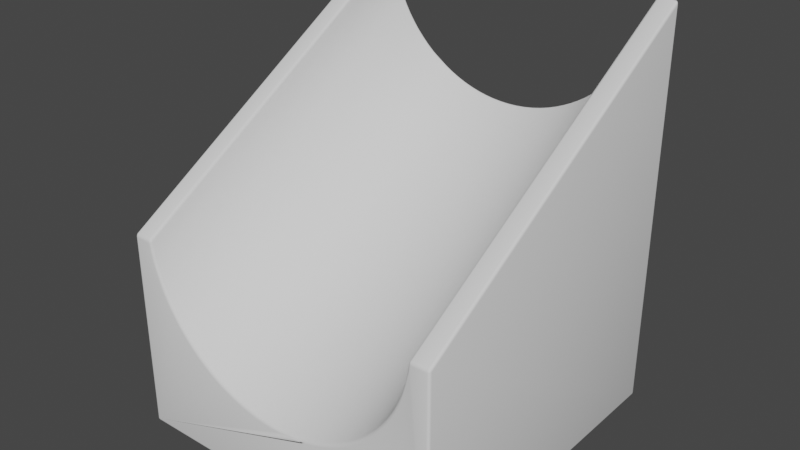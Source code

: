 # Source: duplo008.blend  (saved by Blender 2.91.10; exported with 4.5.12 LTS)
import bpy
from mathutils import Matrix  # noqa: F401  (used for matrix-valued properties, if any)

bpy.ops.wm.read_factory_settings(use_empty=True)
scene = bpy.context.scene
scene.name = 'Scene'

# ---- collections
col_collection = bpy.data.collections.new('Collection'); scene.collection.children.link(col_collection)

# ---- world
world_world = bpy.data.worlds.new('World'); scene.world = world_world
world_world.use_nodes = True; world_world.node_tree.nodes.clear()
_N = world_world.node_tree.nodes; _L = world_world.node_tree.links
n0 = _N.new('ShaderNodeOutputWorld'); n0.name = 'World Output'; n0.location = (300, 300)
n1 = _N.new('ShaderNodeBackground'); n1.name = 'Background'; n1.location = (10, 300)
n1.inputs[0].default_value = (0.05088, 0.05088, 0.05088, 1.0)
_L.new(n1.outputs[0], n0.inputs[0])
n0.is_active_output = True
world_world.color = (0.05088, 0.05088, 0.05088)
world_world.use_sun_shadow = False
world_world.sun_shadow_jitter_overblur = 0.0

# ---- meshes
me_ramp = bpy.data.meshes.new('Ramp')
me_ramp.from_pydata([(12.86, -6.825, -19.2), (14.45, -9.175, -19.2), (12.86, -9.175, -19.2), (14.45, 14.45, -19.2), (-14.45, -9.175, -19.2), (-14.45, -14.45, -19.2), (-9.175, -14.45, -19.2), (6.825, -14.45, -19.2), (-6.825, -14.45, -19.2), (-9.175, -12.86, -19.2), (14.45, -14.45, -19.2), (9.175, -14.45, -19.2), (6.825, -12.86, -19.2), (9.175, -12.86, -19.2), (-14.45, 9.175, -19.2), (-14.45, 14.45, -19.2), (14.45, 6.825, -19.2), (14.45, -6.825, -19.2), (12.86, 9.175, -19.2), (12.86, 6.825, -19.2), (-9.175, 14.45, -19.2), (-6.825, 12.86, -19.2), (-9.175, 12.86, -19.2), (14.45, 9.175, -19.2), (-6.825, 14.45, -19.2), (9.175, 14.45, -19.2), (6.825, 14.45, -19.2), (9.175, 12.86, -19.2), (6.825, 12.86, -19.2), (-14.45, -6.825, -19.2), (-12.86, -6.825, -19.2), (-12.86, 6.825, -19.2), (-12.86, 9.175, -19.2), (-14.45, 6.825, -19.2), (-12.86, -9.175, -19.2), (-6.825, -12.86, -19.2), (-14.45, -9.175, -13.6), (-14.45, -14.45, -13.6), (-12.76, -9.175, -18.9), (-12.86, -9.175, -18.9), (-12.76, -9.175, -13.6), (-12.86, -6.825, -18.9), (-14.45, -6.825, -13.6), (-12.76, -6.825, -13.6), (-12.76, -6.825, -18.9), (-14.45, 6.825, -13.6), (-12.76, 6.825, -18.9), (-12.86, 6.825, -18.9), (-12.76, 6.825, -13.6), (-12.86, 9.175, -18.9), (-14.45, 9.175, -13.6), (-12.76, 9.175, -13.6), (-12.76, 9.175, -18.9), (-14.45, 14.45, -13.6), (-9.175, 14.45, -13.6), (-9.175, 12.76, -18.9), (-9.175, 12.76, -13.6), (-9.175, 12.86, -18.9), (-6.825, 12.86, -18.9), (-6.825, 12.76, -13.6), (-6.825, 12.76, -18.9), (-6.825, 14.45, -13.6), (6.825, 14.45, -13.6), (6.825, 12.76, -18.9), (6.825, 12.76, -13.6), (6.825, 12.86, -18.9), (9.175, 12.86, -18.9), (9.175, 12.76, -13.6), (9.175, 12.76, -18.9), (9.175, 14.45, -13.6), (14.45, 14.45, -13.6), (14.45, 9.175, -13.6), (12.76, 9.175, -18.9), (12.76, 9.175, -13.6), (12.86, 9.175, -18.9), (12.86, 6.825, -18.9), (12.76, 6.825, -13.6), (12.76, 6.825, -18.9), (14.45, 6.825, -13.6), (14.45, -6.825, -13.6), (12.76, -6.825, -18.9), (12.76, -6.825, -13.6), (12.86, -6.825, -18.9), (12.86, -9.175, -18.9), (12.76, -9.175, -13.6), (12.76, -9.175, -18.9), (14.45, -9.175, -13.6), (14.45, -14.45, -13.6), (9.175, -14.45, -13.6), (9.175, -12.76, -18.9), (9.175, -12.86, -18.9), (9.175, -12.76, -13.6), (6.825, -12.86, -18.9), (6.825, -14.45, -13.6), (6.825, -12.76, -13.6), (6.825, -12.76, -18.9), (-6.825, -14.45, -13.6), (-6.825, -12.76, -18.9), (-6.825, -12.86, -18.9), (-6.825, -12.76, -13.6), (-9.175, -12.86, -18.9), (-9.175, -14.45, -13.6), (-9.175, -12.76, -13.6), (-9.175, -12.76, -18.9), (0.4161, -6.614, -13.6), (-0.4161, -6.614, -13.6), (-6.627, 0.0, -13.6), (-6.162, -2.44, -13.6), (-5.808, -3.193, -13.6), (-6.575, -0.8306, -13.6), (-6.419, -1.648, -13.6), (-1.242, 6.51, -13.6), (-0.4161, 6.614, -13.6), (0.4161, 6.614, -13.6), (1.242, 6.51, -13.6), (2.048, 6.303, -13.6), (2.822, 5.997, -13.6), (3.551, 5.596, -13.6), (5.362, 3.895, -13.6), (5.808, 3.193, -13.6), (1.242, -6.51, -13.6), (5.808, -3.193, -13.6), (5.362, -3.895, -13.6), (2.048, -6.303, -13.6), (2.822, -5.997, -13.6), (3.551, -5.596, -13.6), (4.224, -5.106, -13.6), (4.831, -4.537, -13.6), (6.162, -2.44, -13.6), (6.419, -1.648, -13.6), (6.575, -0.8306, -13.6), (6.627, 0.0, -13.6), (6.162, 2.44, -13.6), (4.224, 5.106, -13.6), (4.831, 4.537, -13.6), (-2.048, 6.303, -13.6), (-2.822, 5.997, -13.6), (-3.551, 5.596, -13.6), (-4.224, 5.106, -13.6), (-4.831, 4.537, -13.6), (-5.362, 3.895, -13.6), (-5.808, 3.193, -13.6), (-6.162, 2.44, -13.6), (-6.419, 1.648, -13.6), (-6.575, 0.8306, -13.6), (6.419, 1.648, -13.6), (-5.362, -3.895, -13.6), (-4.831, -4.537, -13.6), (-4.224, -5.106, -13.6), (-3.551, -5.596, -13.6), (-2.822, -5.997, -13.6), (-2.048, -6.303, -13.6), (-1.242, -6.51, -13.6), (6.575, 0.8306, -13.6), (-6.627, 0.0, -19.05), (-6.575, -0.8306, -19.05), (-6.575, 0.8306, -19.05), (-6.419, 1.648, -19.05), (-6.162, 2.44, -19.05), (-5.808, 3.193, -19.05), (-5.362, 3.895, -19.05), (-4.831, 4.537, -19.05), (-4.224, 5.106, -19.05), (-3.551, 5.596, -19.05), (-2.822, 5.997, -19.05), (-2.048, 6.303, -19.05), (-1.242, 6.51, -19.05), (-0.4161, 6.614, -19.05), (0.4161, 6.614, -19.05), (1.242, 6.51, -19.05), (2.048, 6.303, -19.05), (2.822, 5.997, -19.05), (3.551, 5.596, -19.05), (4.224, 5.106, -19.05), (4.831, 4.537, -19.05), (5.362, 3.895, -19.05), (5.808, 3.193, -19.05), (6.162, 2.44, -19.05), (6.419, 1.648, -19.05), (6.575, 0.8306, -19.05), (6.627, 0.0, -19.05), (6.575, -0.8306, -19.05), (6.419, -1.648, -19.05), (6.162, -2.44, -19.05), (5.808, -3.193, -19.05), (5.362, -3.895, -19.05), (4.831, -4.537, -19.05), (4.224, -5.106, -19.05), (3.551, -5.596, -19.05), (2.822, -5.997, -19.05), (2.048, -6.303, -19.05), (1.242, -6.51, -19.05), (0.4161, -6.614, -19.05), (-0.4161, -6.614, -19.05), (-1.242, -6.51, -19.05), (-2.048, -6.303, -19.05), (-2.822, -5.997, -19.05), (-3.551, -5.596, -19.05), (-4.224, -5.106, -19.05), (-4.831, -4.537, -19.05), (-5.362, -3.895, -19.05), (-5.808, -3.193, -19.05), (-6.162, -2.44, -19.05), (-6.419, -1.648, -19.05), (-6.377, 0.8056, -19.05), (-5.976, 2.366, -19.05), (-5.632, 3.096, -19.05), (-5.2, 3.778, -19.05), (-4.685, 4.4, -19.05), (-4.097, 4.952, -19.05), (-3.444, 5.427, -19.05), (-2.737, 5.816, -19.05), (-1.986, 6.113, -19.05), (-1.204, 6.314, -19.05), (-0.4036, 6.415, -19.05), (0.4036, 6.415, -19.05), (1.204, 6.314, -19.05), (1.986, 6.113, -19.05), (2.737, 5.816, -19.05), (3.444, 5.427, -19.05), (4.097, 4.952, -19.05), (4.685, 4.4, -19.05), (5.2, 3.778, -19.05), (5.632, 3.096, -19.05), (5.976, 2.366, -19.05), (6.377, 0.8056, -19.05), (6.427, 0.0, -19.05), (6.377, -0.8056, -19.05), (6.225, -1.598, -19.05), (5.976, -2.366, -19.05), (5.632, -3.096, -19.05), (5.2, -3.778, -19.05), (4.685, -4.4, -19.05), (4.097, -4.952, -19.05), (3.444, -5.427, -19.05), (2.737, -5.816, -19.05), (1.986, -6.113, -19.05), (1.204, -6.314, -19.05), (0.4036, -6.415, -19.05), (-0.4036, -6.415, -19.05), (-1.204, -6.314, -19.05), (-1.986, -6.113, -19.05), (-2.737, -5.816, -19.05), (-3.444, -5.427, -19.05), (-4.097, -4.952, -19.05), (-4.685, -4.4, -19.05), (-5.632, -3.096, -19.05), (-5.976, -2.366, -19.05), (-6.377, -0.8056, -19.05), (-6.427, 0.0, -19.05), (-6.225, -1.598, -19.05), (-5.2, -3.778, -19.05), (6.225, 1.598, -19.05), (-6.225, 1.598, -19.05), (-6.427, 0.0, -19.2), (-6.377, 0.8056, -19.2), (-6.377, -0.8056, -19.2), (-6.225, 1.598, -19.2), (-5.976, 2.366, -19.2), (-5.632, 3.096, -19.2), (-5.2, 3.778, -19.2), (-4.685, 4.4, -19.2), (-4.097, 4.952, -19.2), (-3.444, 5.427, -19.2), (-2.737, 5.816, -19.2), (-1.986, 6.113, -19.2), (-1.204, 6.314, -19.2), (-0.4036, 6.415, -19.2), (0.4036, 6.415, -19.2), (1.204, 6.314, -19.2), (1.986, 6.113, -19.2), (2.737, 5.816, -19.2), (3.444, 5.427, -19.2), (4.097, 4.952, -19.2), (4.685, 4.4, -19.2), (5.2, 3.778, -19.2), (5.632, 3.096, -19.2), (5.976, 2.366, -19.2), (6.225, 1.598, -19.2), (6.377, 0.8056, -19.2), (6.427, 0.0, -19.2), (6.377, -0.8056, -19.2), (6.225, -1.598, -19.2), (5.976, -2.366, -19.2), (5.632, -3.096, -19.2), (5.2, -3.778, -19.2), (4.685, -4.4, -19.2), (4.097, -4.952, -19.2), (3.444, -5.427, -19.2), (2.737, -5.816, -19.2), (1.986, -6.113, -19.2), (1.204, -6.314, -19.2), (0.4036, -6.415, -19.2), (-0.4036, -6.415, -19.2), (-1.204, -6.314, -19.2), (-1.986, -6.113, -19.2), (-2.737, -5.816, -19.2), (-3.444, -5.427, -19.2), (-4.097, -4.952, -19.2), (-4.685, -4.4, -19.2), (-5.2, -3.778, -19.2), (-5.632, -3.096, -19.2), (-5.976, -2.366, -19.2), (-6.225, -1.598, -19.2), (-4.31, 3.131, -19.2), (-3.396, 4.105, -19.2), (-2.855, 4.498, -19.2), (-1.646, 5.067, -19.2), (-0.9982, 5.233, -19.2), (-0.3345, 5.317, -19.2), (0.3345, 5.317, -19.2), (1.646, 5.067, -19.2), (2.268, 4.82, -19.2), (2.855, 4.498, -19.2), (3.396, 4.105, -19.2), (3.883, 3.647, -19.2), (4.31, 3.131, -19.2), (4.668, 2.566, -19.2), (4.953, 1.961, -19.2), (5.16, 1.325, -19.2), (5.327, 0.0, -19.2), (5.285, -0.6677, -19.2), (5.16, -1.325, -19.2), (4.953, -1.961, -19.2), (4.668, -2.566, -19.2), (4.31, -3.131, -19.2), (3.883, -3.647, -19.2), (3.396, -4.105, -19.2), (2.268, -4.82, -19.2), (1.646, -5.067, -19.2), (0.9982, -5.233, -19.2), (0.3345, -5.317, -19.2), (-0.9982, -5.233, -19.2), (-1.646, -5.067, -19.2), (-2.855, -4.498, -19.2), (-3.883, -3.647, -19.2), (-5.285, -0.6677, -19.2), (-5.327, 0.0, -19.2), (-5.16, -1.325, -19.2), (-4.953, -1.961, -19.2), (-4.668, -2.566, -19.2), (-4.31, -3.131, -19.2), (-3.396, -4.105, -19.2), (-2.268, -4.82, -19.2), (-0.3345, -5.317, -19.2), (2.855, -4.498, -19.2), (5.285, 0.6677, -19.2), (0.9982, 5.233, -19.2), (-2.268, 4.82, -19.2), (-3.883, 3.647, -19.2), (-4.668, 2.566, -19.2), (-5.16, 1.325, -19.2), (-4.953, 1.961, -19.2), (-5.285, 0.6677, -19.2), (-5.285, 0.6677, -13.6), (-5.327, 0.0, -13.6), (-5.285, -0.6677, -13.6), (-5.16, 1.325, -13.6), (-4.953, 1.961, -13.6), (-4.668, 2.566, -13.6), (-4.31, 3.131, -13.6), (-3.883, 3.647, -13.6), (-3.396, 4.105, -13.6), (-2.855, 4.498, -13.6), (-2.268, 4.82, -13.6), (-1.646, 5.067, -13.6), (-0.9982, 5.233, -13.6), (-0.3345, 5.317, -13.6), (0.3345, 5.317, -13.6), (0.9982, 5.233, -13.6), (1.646, 5.067, -13.6), (2.268, 4.82, -13.6), (2.855, 4.498, -13.6), (3.396, 4.105, -13.6), (3.883, 3.647, -13.6), (4.31, 3.131, -13.6), (4.668, 2.566, -13.6), (4.953, 1.961, -13.6), (5.16, 1.325, -13.6), (5.285, 0.6677, -13.6), (5.327, 0.0, -13.6), (5.285, -0.6677, -13.6), (5.16, -1.325, -13.6), (4.953, -1.961, -13.6), (4.668, -2.566, -13.6), (4.31, -3.131, -13.6), (3.883, -3.647, -13.6), (3.396, -4.105, -13.6), (2.855, -4.498, -13.6), (2.268, -4.82, -13.6), (1.646, -5.067, -13.6), (0.9982, -5.233, -13.6), (0.3345, -5.317, -13.6), (-0.3345, -5.317, -13.6), (-0.9982, -5.233, -13.6), (-1.646, -5.067, -13.6), (-2.268, -4.82, -13.6), (-2.855, -4.498, -13.6), (-3.396, -4.105, -13.6), (-3.883, -3.647, -13.6), (-4.31, -3.131, -13.6), (-4.668, -2.566, -13.6), (-4.953, -1.961, -13.6), (-5.16, -1.325, -13.6), (-15.85, -15.6, -19.02), (-15.6, -15.6, -19.2), (-15.6, -15.85, -18.95), (-15.83, -15.6, -19.09), (-15.78, -15.6, -19.15), (-15.83, -15.7, -19.0), (-15.8, -15.69, -19.07), (-15.77, -15.69, -19.13), (-15.74, -15.74, -19.11), (-15.6, -15.7, -19.18), (-15.6, -15.78, -19.13), (-15.7, -15.6, -19.19), (-15.69, -15.69, -19.16), (-15.69, -15.77, -19.12), (-15.7, -15.83, -18.97), (-15.78, -15.78, -18.98), (-15.6, -15.83, -19.05), (-15.69, -15.8, -19.05), (-15.77, -15.77, -19.06), (-15.6, -15.85, -0.1602), (-15.6, -15.64, 0.2184), (-15.85, -15.6, -0.05955), (-15.6, -15.83, -0.05472), (-15.6, -15.79, 0.05427), (-15.7, -15.83, -0.1368), (-15.69, -15.81, -0.0394), (-15.69, -15.78, 0.04753), (-15.74, -15.76, 0.03538), (-15.7, -15.65, 0.1883), (-15.78, -15.65, 0.1248), (-15.6, -15.72, 0.1502), (-15.69, -15.72, 0.1176), (-15.77, -15.72, 0.07798), (-15.83, -15.7, -0.08236), (-15.78, -15.78, -0.1095), (-15.83, -15.63, 0.03781), (-15.8, -15.71, 0.005087), (-15.77, -15.77, -0.02359), (-15.85, 15.56, -19.02), (-15.6, 15.85, -18.95), (-15.6, 15.6, -19.2), (-15.83, 15.67, -19.0), (-15.78, 15.76, -18.98), (-15.83, 15.56, -19.09), (-15.8, 15.67, -19.07), (-15.77, 15.76, -19.06), (-15.74, 15.73, -19.11), (-15.6, 15.83, -19.05), (-15.6, 15.78, -19.13), (-15.7, 15.83, -18.96), (-15.69, 15.8, -19.05), (-15.69, 15.76, -19.12), (-15.7, 15.59, -19.19), (-15.78, 15.58, -19.15), (-15.6, 15.7, -19.18), (-15.69, 15.68, -19.16), (-15.77, 15.67, -19.13), (-15.6, 15.64, 18.98), (-15.6, 15.85, 18.86), (-15.85, 15.56, 18.64), (-15.6, 15.72, 19.01), (-15.6, 15.79, 19.0), (-15.7, 15.6, 18.94), (-15.69, 15.69, 18.97), (-15.69, 15.77, 18.97), (-15.74, 15.74, 18.92), (-15.7, 15.83, 18.81), (-15.78, 15.76, 18.76), (-15.6, 15.83, 18.95), (-15.69, 15.8, 18.91), (-15.77, 15.76, 18.87), (-15.83, 15.56, 18.75), (-15.78, 15.57, 18.86), (-15.83, 15.67, 18.69), (-15.8, 15.67, 18.81), (-15.77, 15.67, 18.91), (3.482, -15.63, -11.94), (3.266, -15.85, -12.37), (3.465, -15.72, -12.01), (3.419, -15.79, -12.12), (3.349, -15.83, -12.25), (15.6, -15.6, -19.2), (15.85, -15.6, -19.02), (15.6, -15.85, -18.95), (15.7, -15.6, -19.19), (15.78, -15.6, -19.15), (15.6, -15.7, -19.18), (15.69, -15.69, -19.16), (15.77, -15.69, -19.13), (15.74, -15.74, -19.11), (15.83, -15.7, -19.0), (15.78, -15.78, -18.98), (15.83, -15.6, -19.09), (15.8, -15.69, -19.07), (15.77, -15.77, -19.06), (15.6, -15.83, -19.05), (15.6, -15.78, -19.13), (15.7, -15.83, -18.97), (15.69, -15.8, -19.05), (15.69, -15.77, -19.12), (-12.13, -15.85, -5.979), (-11.82, -15.61, -5.87), (-12.01, -15.83, -5.981), (-11.91, -15.78, -5.961), (-11.84, -15.7, -5.922), (-12.27, -15.61, -5.112), (-12.49, -15.85, -5.375), (-12.28, -15.7, -5.176), (-12.33, -15.78, -5.248), (-12.4, -15.83, -5.318), (15.6, -15.85, -0.1602), (15.85, -15.6, -0.05955), (15.6, -15.64, 0.2184), (15.7, -15.83, -0.1368), (15.78, -15.78, -0.1095), (15.6, -15.83, -0.05472), (15.69, -15.81, -0.0394), (15.77, -15.77, -0.0236), (15.74, -15.76, 0.03538), (15.83, -15.63, 0.03781), (15.78, -15.65, 0.1248), (15.83, -15.7, -0.08236), (15.8, -15.71, 0.005086), (15.77, -15.72, 0.07798), (15.6, -15.72, 0.1502), (15.6, -15.79, 0.05427), (15.7, -15.65, 0.1883), (15.69, -15.72, 0.1176), (15.69, -15.78, 0.04753), (14.17, -15.64, 0.2184), (13.9, -15.6, -0.0528), (14.15, -15.85, -0.1602), (14.08, -15.65, 0.1889), (13.99, -15.65, 0.1269), (14.17, -15.72, 0.1502), (14.07, -15.72, 0.1183), (14.0, -15.72, 0.08001), (14.02, -15.76, 0.03778), (13.92, -15.7, -0.07382), (13.97, -15.78, -0.1016), (13.93, -15.63, 0.04208), (13.95, -15.71, 0.009794), (13.99, -15.77, -0.01917), (14.16, -15.83, -0.05472), (14.16, -15.79, 0.05427), (14.06, -15.83, -0.1319), (14.07, -15.81, -0.0368), (14.07, -15.78, 0.0486), (13.89, -15.6, -0.1178), (14.02, -15.85, -0.9457), (13.92, -15.7, -0.261), (13.91, -15.78, -0.495), (13.96, -15.83, -0.7964), (13.75, -15.61, -0.9868), (13.82, -15.85, -1.719), (13.76, -15.7, -1.088), (13.77, -15.78, -1.262), (13.79, -15.83, -1.484), (13.56, -15.61, -1.846), (13.63, -15.85, -2.526), (13.57, -15.7, -1.942), (13.58, -15.78, -2.106), (13.6, -15.83, -2.311), (13.31, -15.61, -2.691), (13.39, -15.85, -3.32), (13.32, -15.7, -2.783), (13.34, -15.78, -2.935), (13.36, -15.83, -3.124), (13.02, -15.61, -3.519), (13.1, -15.85, -4.101), (13.02, -15.7, -3.608), (13.04, -15.78, -3.75), (13.07, -15.83, -3.923), (12.67, -15.61, -4.327), (12.75, -15.85, -4.866), (12.67, -15.7, -4.412), (12.69, -15.78, -4.545), (12.72, -15.83, -4.704), (12.36, -15.85, -5.613), (12.27, -15.61, -5.112), (12.33, -15.83, -5.465), (12.3, -15.78, -5.318), (12.28, -15.7, -5.194), (11.82, -15.61, -5.87), (11.92, -15.85, -6.338), (11.83, -15.7, -5.949), (11.85, -15.78, -6.066), (11.88, -15.83, -6.202), (11.33, -15.62, -6.598), (11.43, -15.85, -7.037), (11.33, -15.71, -6.675), (11.36, -15.78, -6.785), (11.39, -15.83, -6.913), (10.79, -15.62, -7.294), (10.91, -15.85, -7.708), (10.8, -15.71, -7.369), (10.82, -15.78, -7.473), (10.86, -15.83, -7.593), (10.21, -15.62, -7.955), (10.33, -15.85, -8.347), (10.22, -15.71, -8.028), (10.24, -15.78, -8.127), (10.28, -15.83, -8.24), (9.584, -15.62, -8.578), (9.724, -15.85, -8.951), (9.594, -15.71, -8.649), (9.625, -15.78, -8.744), (9.67, -15.83, -8.85), (8.924, -15.62, -9.161), (9.077, -15.85, -9.517), (8.936, -15.71, -9.23), (8.969, -15.78, -9.322), (9.019, -15.83, -9.423), (-14.17, -15.85, -0.2147), (-13.89, -15.6, -0.1178), (-14.06, -15.83, -0.2227), (-13.97, -15.78, -0.2071), (-13.91, -15.7, -0.1703), (-13.9, -15.6, -0.0528), (-14.17, -15.64, 0.2184), (-14.17, -15.85, -0.1602), (-13.93, -15.63, 0.04208), (-13.99, -15.65, 0.1269), (-13.92, -15.7, -0.0726), (-13.96, -15.71, 0.01035), (-14.0, -15.72, 0.08014), (-14.02, -15.76, 0.03812), (-14.17, -15.72, 0.1502), (-14.17, -15.79, 0.05427), (-14.08, -15.65, 0.1889), (-14.08, -15.72, 0.1183), (-14.08, -15.78, 0.04874), (-14.07, -15.83, -0.1307), (-13.98, -15.78, -0.09996), (-14.17, -15.83, -0.05472), (-14.08, -15.81, -0.03625), (-14.0, -15.77, -0.01835), (8.397, -15.85, -10.04), (8.229, -15.62, -9.701), (8.333, -15.83, -9.954), (8.278, -15.78, -9.857), (8.242, -15.71, -9.769), (7.502, -15.63, -10.2), (7.685, -15.85, -10.53), (7.516, -15.71, -10.26), (7.555, -15.78, -10.35), (7.615, -15.83, -10.44), (6.745, -15.63, -10.64), (6.945, -15.85, -10.96), (6.76, -15.71, -10.71), (6.803, -15.78, -10.79), (6.868, -15.83, -10.88), (5.961, -15.63, -11.05), (6.18, -15.85, -11.36), (5.978, -15.71, -11.11), (6.025, -15.79, -11.19), (6.096, -15.83, -11.28), (5.154, -15.63, -11.4), (5.393, -15.85, -11.7), (5.172, -15.71, -11.46), (5.224, -15.79, -11.54), (5.301, -15.83, -11.62), (4.585, -15.85, -11.99), (4.326, -15.63, -11.69), (4.486, -15.83, -11.92), (4.402, -15.79, -11.84), (4.346, -15.71, -11.76), (2.623, -15.63, -12.13), (2.67, -15.85, -12.51), (2.627, -15.72, -12.2), (2.637, -15.79, -12.3), (2.652, -15.83, -12.4), (3.115, -15.85, -12.44), (1.755, -15.63, -12.27), (2.594, -15.83, -12.41), (2.153, -15.79, -12.37), (1.858, -15.72, -12.32), (0.8791, -15.63, -12.35), (0.3478, -15.85, -12.7), (0.8386, -15.72, -12.42), (0.7235, -15.79, -12.51), (0.5511, -15.83, -12.6), (0.0, -15.63, -12.38), (-0.4833, -15.85, -12.71), (-0.03679, -15.72, -12.45), (-0.1416, -15.79, -12.53), (-0.2983, -15.83, -12.63), (-0.8791, -15.63, -12.35), (-1.315, -15.85, -12.68), (-0.9122, -15.72, -12.42), (-1.007, -15.79, -12.5), (-1.148, -15.83, -12.59), (-1.755, -15.63, -12.27), (-2.146, -15.85, -12.59), (-1.784, -15.72, -12.33), (-1.869, -15.79, -12.42), (-1.996, -15.83, -12.51), (-2.623, -15.63, -12.13), (-2.974, -15.85, -12.45), (-2.65, -15.72, -12.2), (-2.726, -15.79, -12.28), (-2.84, -15.83, -12.37), (-3.482, -15.63, -11.94), (-3.796, -15.85, -12.25), (-3.506, -15.72, -12.0), (-3.574, -15.79, -12.09), (-3.676, -15.83, -12.17), (-4.326, -15.63, -11.69), (-4.609, -15.85, -12.01), (-4.348, -15.71, -11.76), (-4.409, -15.79, -11.84), (-4.501, -15.83, -11.93), (-5.408, -15.85, -11.71), (-5.154, -15.63, -11.4), (-5.31, -15.83, -11.63), (-5.228, -15.79, -11.54), (-5.173, -15.71, -11.46), (-5.961, -15.63, -11.05), (-6.189, -15.85, -11.36), (-5.978, -15.71, -11.11), (-6.028, -15.79, -11.19), (-6.102, -15.83, -11.28), (-6.745, -15.63, -10.64), (-6.951, -15.85, -10.97), (-6.76, -15.71, -10.71), (-6.805, -15.78, -10.8), (-6.872, -15.83, -10.89), (-7.502, -15.63, -10.2), (-7.688, -15.85, -10.53), (-7.516, -15.71, -10.26), (-7.556, -15.78, -10.35), (-7.616, -15.83, -10.44), (-8.229, -15.62, -9.701), (-8.397, -15.85, -10.04), (-8.242, -15.71, -9.769), (-8.278, -15.78, -9.857), (-8.333, -15.83, -9.954), (-8.924, -15.62, -9.161), (-9.076, -15.85, -9.515), (-8.935, -15.71, -9.23), (-8.968, -15.78, -9.321), (-9.018, -15.83, -9.421), (-9.584, -15.62, -8.578), (-9.721, -15.85, -8.945), (-9.594, -15.71, -8.648), (-9.624, -15.78, -8.743), (-9.668, -15.83, -8.847), (-10.21, -15.62, -7.955), (-10.33, -15.85, -8.337), (-10.22, -15.71, -8.027), (-10.24, -15.78, -8.125), (-10.28, -15.83, -8.234), (-10.9, -15.85, -7.693), (-10.79, -15.62, -7.294), (-10.86, -15.83, -7.583), (-10.82, -15.78, -7.469), (-10.8, -15.71, -7.368), (-11.33, -15.62, -6.598), (-11.43, -15.85, -7.015), (-11.33, -15.71, -6.673), (-11.36, -15.78, -6.779), (-11.39, -15.83, -6.898), (-12.89, -15.85, -4.578), (-12.67, -15.61, -4.327), (-12.81, -15.83, -4.526), (-12.73, -15.78, -4.46), (-12.68, -15.7, -4.39), (-13.02, -15.61, -3.519), (-12.98, -15.85, -4.39), (-13.01, -15.7, -3.63), (-13.0, -15.78, -3.834), (-12.99, -15.83, -4.101), (-13.31, -15.61, -2.691), (-13.69, -15.85, -2.406), (-13.34, -15.7, -2.714), (-13.42, -15.78, -2.668), (-13.54, -15.83, -2.56), (-13.56, -15.61, -1.846), (-13.89, -15.85, -1.69), (-13.59, -15.7, -1.879), (-13.66, -15.78, -1.861), (-13.76, -15.83, -1.795), (-13.75, -15.61, -0.9868), (-14.05, -15.85, -0.9588), (-13.77, -15.7, -1.03), (-13.84, -15.78, -1.039), (-13.94, -15.83, -1.015), (15.6, 15.85, -18.95), (15.85, 15.56, -19.02), (15.6, 15.6, -19.2), (15.7, 15.83, -18.96), (15.78, 15.76, -18.98), (15.6, 15.83, -19.05), (15.69, 15.8, -19.05), (15.77, 15.76, -19.06), (15.74, 15.73, -19.11), (15.83, 15.56, -19.09), (15.78, 15.58, -19.15), (15.83, 15.67, -19.0), (15.8, 15.67, -19.07), (15.77, 15.67, -19.13), (15.6, 15.7, -19.18), (15.6, 15.78, -19.13), (15.7, 15.59, -19.19), (15.69, 15.68, -19.16), (15.69, 15.76, -19.12), (-9.584, 15.62, 10.17), (-9.755, 15.85, 10.12), (-9.597, 15.71, 10.21), (-9.634, 15.78, 10.21), (-9.689, 15.83, 10.18), (-10.39, 15.85, 10.75), (-10.21, 15.62, 10.79), (-10.32, 15.83, 10.81), (-10.26, 15.78, 10.84), (-10.22, 15.71, 10.83), (-13.89, 15.6, 18.61), (-14.17, 15.85, 18.81), (-13.91, 15.7, 18.67), (-13.97, 15.78, 18.73), (-14.06, 15.83, 18.78), (-13.9, 15.6, 18.67), (-14.17, 15.85, 18.86), (-14.17, 15.64, 18.98), (-13.92, 15.7, 18.72), (-13.97, 15.78, 18.77), (-13.93, 15.59, 18.78), (-13.95, 15.69, 18.83), (-13.99, 15.77, 18.87), (-14.02, 15.75, 18.93), (-14.17, 15.83, 18.95), (-14.17, 15.79, 19.0), (-14.06, 15.83, 18.82), (-14.07, 15.81, 18.91), (-14.08, 15.77, 18.97), (-14.08, 15.61, 18.94), (-13.99, 15.59, 18.87), (-14.17, 15.72, 19.01), (-14.08, 15.7, 18.97), (-14.0, 15.69, 18.92), (-14.05, 15.85, 18.06), (-13.75, 15.61, 17.74), (-13.94, 15.83, 17.98), (-13.84, 15.78, 17.89), (-13.77, 15.7, 17.81), (-13.56, 15.61, 16.88), (-13.89, 15.85, 17.33), (-13.59, 15.7, 16.96), (-13.66, 15.78, 17.07), (-13.76, 15.83, 17.2), (-13.31, 15.61, 16.04), (-13.69, 15.85, 16.61), (-13.34, 15.7, 16.13), (-13.42, 15.78, 16.27), (-13.54, 15.83, 16.44), (-13.02, 15.61, 15.21), (-13.19, 15.85, 15.22), (-13.03, 15.7, 15.26), (-13.07, 15.78, 15.27), (-13.12, 15.83, 15.26), (-12.67, 15.61, 14.4), (-12.71, 15.85, 14.12), (-12.67, 15.7, 14.43), (-12.68, 15.78, 14.38), (-12.69, 15.83, 14.27), (-12.27, 15.61, 13.62), (-12.31, 15.85, 13.35), (-12.27, 15.7, 13.65), (-12.28, 15.78, 13.6), (-12.3, 15.83, 13.5), (-11.82, 15.61, 12.87), (-11.87, 15.85, 12.61), (-11.82, 15.7, 12.89), (-11.84, 15.78, 12.85), (-11.85, 15.83, 12.75), (-11.33, 15.62, 12.14), (-11.38, 15.85, 11.89), (-11.33, 15.71, 12.16), (-11.34, 15.78, 12.13), (-11.36, 15.83, 12.03), (-11.29, 15.85, 11.78), (-10.79, 15.62, 11.45), (-11.1, 15.83, 11.7), (-10.94, 15.78, 11.6), (-10.83, 15.71, 11.51), (-9.083, 15.85, 9.53), (-8.924, 15.62, 9.586), (-9.022, 15.83, 9.593), (-8.971, 15.78, 9.626), (-8.936, 15.71, 9.624), (-8.229, 15.62, 9.048), (-9.524, 15.85, 9.872), (-8.328, 15.71, 9.152), (-8.608, 15.78, 9.345), (-9.028, 15.83, 9.598), (-7.502, 15.63, 8.555), (-7.137, 15.85, 8.254), (-7.474, 15.71, 8.573), (-7.395, 15.78, 8.522), (-7.277, 15.83, 8.41), (-6.745, 15.63, 8.108), (-6.408, 15.85, 7.833), (-6.719, 15.71, 8.128), (-6.646, 15.78, 8.083), (-6.537, 15.83, 7.979), (-5.961, 15.63, 7.709), (-5.653, 15.85, 7.461), (-5.937, 15.71, 7.731), (-5.871, 15.79, 7.692), (-5.771, 15.83, 7.597), (-5.154, 15.63, 7.361), (-4.874, 15.85, 7.137), (-5.132, 15.71, 7.384), (-5.072, 15.79, 7.35), (-4.981, 15.83, 7.263), (-4.326, 15.63, 7.064), (-4.071, 15.85, 6.862), (-4.307, 15.71, 7.088), (-4.252, 15.79, 7.059), (-4.169, 15.83, 6.979), (-3.25, 15.85, 6.636), (-3.482, 15.63, 6.819), (-3.339, 15.83, 6.746), (-3.414, 15.79, 6.819), (-3.464, 15.72, 6.845), (-2.623, 15.63, 6.627), (-2.412, 15.85, 6.461), (-2.607, 15.72, 6.655), (-2.561, 15.79, 6.633), (-2.493, 15.83, 6.565), (-1.755, 15.63, 6.49), (-1.562, 15.85, 6.338), (-1.74, 15.72, 6.518), (-1.698, 15.79, 6.499), (-1.636, 15.83, 6.436), (-0.8791, 15.63, 6.407), (-0.7028, 15.85, 6.266), (-0.8656, 15.72, 6.436), (-0.8274, 15.79, 6.42), (-0.7703, 15.83, 6.36), (0.0, 15.63, 6.38), (0.1615, 15.85, 6.248), (0.0123, 15.72, 6.41), (0.04731, 15.79, 6.395), (0.09971, 15.83, 6.338), (0.8791, 15.63, 6.407), (1.027, 15.85, 6.282), (0.8904, 15.72, 6.438), (0.9225, 15.79, 6.425), (0.9706, 15.83, 6.37), (1.755, 15.63, 6.49), (1.891, 15.85, 6.37), (1.765, 15.72, 6.521), (1.795, 15.79, 6.509), (1.839, 15.83, 6.456), (2.623, 15.63, 6.627), (2.749, 15.85, 6.511), (2.633, 15.72, 6.658), (2.66, 15.79, 6.647), (2.701, 15.83, 6.596), (3.598, 15.85, 6.704), (3.482, 15.63, 6.819), (3.553, 15.83, 6.788), (3.516, 15.79, 6.839), (3.49, 15.72, 6.85), (4.326, 15.63, 7.064), (4.434, 15.85, 6.949), (4.334, 15.71, 7.095), (4.358, 15.79, 7.085), (4.392, 15.83, 7.033), (5.154, 15.63, 7.361), (5.253, 15.85, 7.245), (5.161, 15.71, 7.393), (5.183, 15.79, 7.382), (5.215, 15.83, 7.33), (5.961, 15.63, 7.709), (6.053, 15.85, 7.591), (5.968, 15.71, 7.741), (5.988, 15.79, 7.73), (6.018, 15.83, 7.677), (6.745, 15.63, 8.108), (6.83, 15.85, 7.984), (6.751, 15.71, 8.139), (6.77, 15.78, 8.127), (6.797, 15.83, 8.073), (7.502, 15.63, 8.555), (7.581, 15.85, 8.425), (7.508, 15.71, 8.586), (7.525, 15.78, 8.572), (7.55, 15.83, 8.516), (8.229, 15.62, 9.048), (8.303, 15.85, 8.909), (8.235, 15.71, 9.079), (8.251, 15.78, 9.064), (8.274, 15.83, 9.004), (8.924, 15.62, 9.586), (8.992, 15.85, 9.437), (8.929, 15.71, 9.617), (8.944, 15.78, 9.599), (8.966, 15.83, 9.536), (9.647, 15.85, 10.0), (9.584, 15.62, 10.17), (9.623, 15.83, 10.11), (9.602, 15.78, 10.18), (9.589, 15.71, 10.2), (10.21, 15.62, 10.79), (10.26, 15.85, 10.61), (10.21, 15.71, 10.82), (10.22, 15.78, 10.79), (10.24, 15.83, 10.72), (10.79, 15.62, 11.45), (10.84, 15.85, 11.25), (10.79, 15.71, 11.47), (10.8, 15.78, 11.45), (10.82, 15.83, 11.37), (11.33, 15.62, 12.14), (11.38, 15.85, 11.92), (11.33, 15.71, 12.17), (11.34, 15.78, 12.13), (11.36, 15.83, 12.05), (11.82, 15.61, 12.87), (11.87, 15.85, 12.62), (11.82, 15.7, 12.89), (11.83, 15.78, 12.85), (11.85, 15.83, 12.76), (12.27, 15.61, 13.62), (12.31, 15.85, 13.35), (12.27, 15.7, 13.65), (12.28, 15.78, 13.6), (12.3, 15.83, 13.5), (12.67, 15.61, 14.4), (12.71, 15.85, 14.1), (12.67, 15.7, 14.43), (12.68, 15.78, 14.38), (12.69, 15.83, 14.26), (13.02, 15.61, 15.21), (13.06, 15.85, 14.87), (13.02, 15.7, 15.23), (13.03, 15.78, 15.17), (13.04, 15.83, 15.05), (13.35, 15.85, 15.66), (13.31, 15.61, 16.04), (13.34, 15.83, 15.85), (13.33, 15.78, 15.99), (13.32, 15.7, 16.05), (13.56, 15.61, 16.88), (13.6, 15.85, 16.47), (13.56, 15.7, 16.9), (13.57, 15.78, 16.82), (13.58, 15.83, 16.67), (13.75, 15.61, 17.74), (14.08, 15.85, 18.35), (13.79, 15.7, 17.9), (13.89, 15.78, 18.24), (13.99, 15.83, 18.34), (13.89, 15.6, 18.61), (14.14, 15.85, 18.72), (13.91, 15.7, 18.66), (13.96, 15.78, 18.7), (14.04, 15.83, 18.72), (13.9, 15.6, 18.67), (14.17, 15.64, 18.98), (14.15, 15.85, 18.86), (13.92, 15.61, 18.78), (13.99, 15.62, 18.88), (13.92, 15.69, 18.74), (13.95, 15.7, 18.85), (14.0, 15.71, 18.93), (14.02, 15.75, 18.94), (14.17, 15.72, 19.02), (14.17, 15.79, 19.01), (14.07, 15.63, 18.95), (14.07, 15.72, 18.98), (14.07, 15.78, 18.98), (14.05, 15.83, 18.84), (13.97, 15.77, 18.79), (14.16, 15.84, 18.95), (14.06, 15.81, 18.93), (13.99, 15.77, 18.89), (15.6, 15.64, 18.98), (15.85, 15.56, 18.64), (15.6, 15.85, 18.86), (15.7, 15.6, 18.94), (15.78, 15.57, 18.86), (15.6, 15.72, 19.01), (15.69, 15.69, 18.97), (15.77, 15.67, 18.91), (15.74, 15.74, 18.92), (15.83, 15.67, 18.69), (15.78, 15.76, 18.76), (15.83, 15.56, 18.75), (15.8, 15.67, 18.81), (15.77, 15.76, 18.87), (15.6, 15.83, 18.95), (15.6, 15.79, 19.0), (15.7, 15.83, 18.81), (15.69, 15.8, 18.91), (15.69, 15.77, 18.97)], [], [(405, 444, 4), (504, 510, 423), (442, 425, 463), (510, 766, 423), (535, 553, 487), (553, 558, 487), (558, 563, 487), (563, 568, 487), (568, 573, 487), (578, 582, 487), (613, 641, 487), (582, 588, 487), (588, 593, 487), (593, 598, 487), (598, 603, 487), (603, 608, 487), (608, 613, 487), (641, 647, 487), (424, 623, 461), (509, 505, 869), (647, 652, 487), (652, 657, 487), (657, 662, 487), (662, 666, 487), (515, 486, 792), (481, 406, 487), (682, 406, 676), (692, 406, 687), (727, 406, 722), (697, 406, 692), (702, 406, 697), (707, 406, 702), (712, 406, 707), (716, 406, 712), (722, 406, 716), (732, 406, 727), (504, 406, 762), (737, 406, 732), (742, 406, 737), (747, 406, 742), (752, 406, 747), (756, 406, 752), (762, 406, 756), (405, 4, 5), (404, 425, 442), (676, 406, 672), (772, 777, 423), (480, 667, 965), (617, 624, 423), (777, 782, 423), (782, 787, 423), (787, 617, 423), (443, 462, 860), (0, 1, 2), (26, 444, 25), (672, 406, 481), (405, 5, 485), (687, 406, 682), (7, 11, 485), (485, 10, 793), (6, 9, 8), (514, 535, 487), (573, 578, 487), (11, 12, 13), (7, 485, 8), (10, 485, 11), (16, 23, 793), (15, 444, 20), (3, 793, 23), (1, 0, 17), (1025, 1030, 791), (18, 16, 19), (20, 21, 22), (889, 791, 811), (21, 20, 24), (16, 18, 23), (16, 793, 17), (444, 14, 33), (26, 27, 28), (623, 827, 461), (20, 444, 24), (4, 444, 29), (27, 26, 25), (24, 444, 26), (444, 33, 29), (30, 4, 29), (31, 14, 32), (33, 14, 31), (14, 444, 15), (443, 860, 865), (4, 30, 34), (8, 9, 35), (12, 11, 7), (884, 815, 791), (850, 462, 844), (821, 462, 826), (855, 462, 850), (860, 462, 855), (25, 444, 3), (443, 865, 870), (443, 870, 875), (443, 875, 880), (443, 880, 884), (443, 884, 791), (3, 444, 793), (895, 791, 889), (811, 791, 815), (900, 791, 895), (905, 791, 900), (915, 791, 910), (945, 950, 791), (920, 791, 915), (791, 920, 924), (924, 930, 791), (930, 935, 791), (935, 940, 791), (940, 945, 791), (950, 955, 791), (10, 1, 793), (955, 960, 791), (960, 964, 791), (964, 970, 791), (970, 975, 791), (975, 980, 791), (980, 985, 791), (990, 995, 791), (910, 791, 905), (995, 1000, 791), (1000, 1004, 791), (1004, 1010, 791), (1010, 1015, 791), (1015, 1020, 791), (1020, 1025, 791), (1030, 1035, 791), (985, 990, 791), (1035, 1040, 791), (1040, 1044, 791), (1044, 1050, 791), (1050, 1055, 791), (1055, 1060, 791), (1060, 1066, 791), (791, 1066, 1085), (666, 481, 487), (844, 462, 821), (766, 772, 423), (646, 642, 989), (618, 786, 820), (1, 17, 793), (618, 820, 825), (786, 845, 820), (781, 849, 845), (786, 781, 845), (776, 854, 849), (781, 776, 849), (771, 859, 854), (776, 771, 854), (767, 864, 859), (533, 516, 1065), (509, 869, 864), (505, 761, 874), (505, 874, 869), (771, 767, 859), (767, 509, 864), (761, 879, 874), (757, 885, 879), (761, 757, 879), (751, 816, 885), (757, 751, 885), (746, 810, 816), (751, 746, 816), (741, 890, 810), (746, 741, 810), (736, 894, 890), (741, 736, 890), (731, 899, 894), (736, 731, 894), (726, 904, 899), (731, 726, 899), (721, 909, 904), (726, 721, 904), (717, 914, 909), (721, 717, 909), (711, 919, 914), (717, 711, 914), (706, 925, 919), (711, 706, 919), (701, 929, 925), (706, 701, 925), (696, 934, 929), (701, 696, 929), (691, 939, 934), (696, 691, 934), (686, 944, 939), (691, 686, 939), (681, 949, 944), (686, 681, 944), (677, 954, 949), (681, 677, 949), (671, 959, 954), (6, 8, 485), (480, 965, 959), (677, 671, 954), (671, 480, 959), (667, 969, 965), (661, 974, 969), (667, 661, 969), (656, 979, 974), (661, 656, 974), (651, 984, 979), (656, 651, 979), (646, 989, 984), (651, 646, 984), (642, 994, 989), (622, 618, 825), (612, 999, 994), (642, 612, 994), (607, 1005, 999), (612, 607, 999), (1009, 1005, 602), (602, 1005, 607), (1014, 1009, 597), (597, 1009, 602), (1019, 1014, 592), (592, 1014, 597), (1024, 1019, 587), (587, 1019, 592), (1029, 1024, 583), (583, 1024, 587), (1034, 1029, 577), (577, 1029, 583), (1039, 1034, 572), (572, 1034, 577), (1045, 1039, 567), (567, 1039, 572), (1049, 1045, 562), (562, 1045, 567), (1054, 1049, 557), (557, 1049, 562), (1059, 1054, 552), (552, 1054, 557), (1064, 1059, 534), (1084, 515, 792), (516, 1083, 1065), (5, 6, 485), (534, 1059, 552), (4, 36, 37), (5, 4, 37), (36, 4, 34), (38, 36, 39), (39, 36, 34), (40, 36, 38), (30, 41, 39), (34, 30, 39), (29, 42, 30), (41, 42, 43), (30, 42, 41), (41, 43, 44), (33, 45, 42), (29, 33, 42), (45, 33, 31), (46, 45, 47), (47, 45, 31), (48, 45, 46), (32, 49, 47), (31, 32, 47), (14, 50, 32), (49, 50, 51), (32, 50, 49), (49, 51, 52), (15, 53, 50), (14, 15, 50), (20, 54, 53), (15, 20, 53), (55, 56, 57), (57, 56, 54), (57, 54, 20), (57, 20, 22), (21, 58, 57), (22, 21, 57), (59, 60, 58), (24, 59, 58), (21, 24, 58), (24, 61, 59), (26, 62, 61), (24, 26, 61), (63, 64, 65), (65, 64, 62), (65, 62, 26), (65, 26, 28), (27, 66, 65), (28, 27, 65), (67, 68, 66), (25, 67, 66), (27, 25, 66), (25, 69, 67), (3, 70, 69), (25, 3, 69), (70, 3, 71), (71, 3, 23), (72, 73, 74), (74, 73, 71), (74, 71, 23), (74, 23, 18), (74, 18, 75), (75, 18, 19), (76, 77, 75), (16, 76, 75), (19, 16, 75), (16, 78, 76), (78, 16, 79), (79, 16, 17), (80, 81, 82), (82, 81, 79), (82, 79, 17), (82, 17, 0), (82, 0, 83), (83, 0, 2), (84, 85, 83), (1, 84, 83), (2, 1, 83), (1, 86, 84), (86, 1, 87), (87, 1, 10), (87, 10, 88), (88, 10, 11), (88, 11, 13), (89, 88, 90), (90, 88, 13), (91, 88, 89), (90, 13, 92), (92, 13, 12), (7, 93, 12), (92, 93, 94), (12, 93, 92), (92, 94, 95), (93, 7, 96), (96, 7, 8), (96, 8, 35), (97, 96, 98), (98, 96, 35), (99, 96, 97), (98, 35, 100), (100, 35, 9), (6, 101, 9), (100, 101, 102), (9, 101, 100), (100, 102, 103), (101, 6, 37), (37, 6, 5), (37, 36, 101), (101, 36, 40), (101, 40, 43), (43, 42, 45), (43, 45, 101), (101, 45, 48), (101, 48, 51), (51, 50, 53), (51, 53, 54), (51, 54, 56), (51, 102, 101), (104, 99, 105), (59, 61, 62), (69, 70, 67), (70, 71, 73), (93, 96, 94), (78, 79, 81), (102, 59, 106), (102, 107, 108), (102, 109, 110), (86, 87, 88), (86, 88, 91), (99, 86, 94), (86, 91, 94), (102, 110, 107), (99, 81, 84), (99, 84, 86), (104, 81, 99), (56, 59, 102), (56, 102, 51), (111, 62, 112), (112, 62, 113), (113, 62, 114), (114, 62, 115), (116, 64, 117), (118, 70, 119), (99, 94, 96), (120, 81, 104), (121, 78, 122), (123, 81, 120), (124, 81, 123), (125, 81, 124), (126, 81, 125), (127, 81, 126), (78, 81, 127), (78, 127, 122), (128, 78, 121), (129, 78, 128), (130, 78, 129), (131, 78, 130), (76, 78, 131), (102, 106, 109), (70, 73, 132), (70, 132, 119), (133, 67, 134), (70, 118, 67), (118, 134, 67), (117, 67, 133), (64, 67, 117), (62, 64, 116), (59, 62, 111), (59, 111, 135), (59, 135, 136), (59, 136, 137), (59, 137, 138), (59, 138, 139), (59, 139, 140), (59, 140, 141), (59, 141, 142), (59, 142, 143), (59, 143, 144), (59, 144, 106), (132, 73, 145), (76, 145, 73), (102, 108, 146), (102, 146, 147), (102, 147, 148), (115, 62, 116), (102, 148, 149), (102, 149, 150), (102, 150, 151), (102, 151, 152), (153, 76, 131), (145, 76, 153), (102, 152, 105), (102, 105, 99), (44, 43, 40), (38, 44, 40), (44, 38, 41), (41, 38, 39), (52, 51, 48), (46, 52, 48), (52, 46, 49), (49, 46, 47), (58, 60, 57), (57, 60, 55), (60, 59, 56), (55, 60, 56), (66, 68, 65), (65, 68, 63), (68, 67, 64), (63, 68, 64), (74, 75, 72), (72, 75, 77), (73, 72, 76), (76, 72, 77), (82, 83, 80), (80, 83, 85), (81, 80, 84), (84, 80, 85), (91, 89, 94), (94, 89, 95), (89, 90, 95), (95, 90, 92), (99, 97, 102), (102, 97, 103), (97, 98, 103), (103, 98, 100), (154, 155, 106), (106, 155, 109), (154, 106, 156), (156, 106, 144), (156, 144, 157), (157, 144, 143), (157, 143, 158), (158, 143, 142), (158, 142, 159), (159, 142, 141), (159, 141, 160), (160, 141, 140), (160, 140, 161), (161, 140, 139), (161, 139, 162), (162, 139, 138), (162, 138, 163), (163, 138, 137), (163, 137, 164), (164, 137, 136), (164, 136, 165), (165, 136, 135), (165, 135, 166), (166, 135, 111), (166, 111, 167), (167, 111, 112), (167, 112, 168), (168, 112, 113), (168, 113, 169), (169, 113, 114), (169, 114, 170), (170, 114, 115), (170, 115, 171), (171, 115, 116), (171, 116, 172), (172, 116, 117), (172, 117, 173), (173, 117, 133), (173, 133, 174), (174, 133, 134), (175, 174, 134), (118, 175, 134), (176, 175, 118), (119, 176, 118), (177, 176, 119), (132, 177, 119), (178, 177, 132), (145, 178, 132), (179, 178, 145), (153, 179, 145), (180, 179, 153), (131, 180, 153), (130, 181, 180), (131, 130, 180), (129, 182, 181), (130, 129, 181), (128, 183, 182), (129, 128, 182), (121, 184, 183), (128, 121, 183), (122, 185, 184), (121, 122, 184), (127, 186, 185), (122, 127, 185), (126, 187, 186), (127, 126, 186), (125, 188, 187), (126, 125, 187), (124, 189, 188), (125, 124, 188), (123, 190, 189), (124, 123, 189), (120, 191, 190), (123, 120, 190), (104, 192, 191), (120, 104, 191), (105, 193, 192), (104, 105, 192), (152, 194, 193), (105, 152, 193), (151, 195, 194), (152, 151, 194), (150, 196, 195), (151, 150, 195), (149, 197, 196), (150, 149, 196), (148, 198, 197), (149, 148, 197), (147, 199, 198), (148, 147, 198), (200, 199, 146), (146, 199, 147), (201, 200, 108), (108, 200, 146), (202, 201, 107), (107, 201, 108), (203, 202, 110), (110, 202, 107), (155, 203, 109), (109, 203, 110), (154, 156, 155), (155, 156, 157), (204, 157, 158), (205, 158, 159), (206, 159, 160), (207, 160, 161), (208, 161, 162), (209, 162, 163), (210, 163, 164), (211, 164, 165), (212, 165, 166), (213, 166, 167), (214, 167, 168), (215, 168, 169), (216, 169, 170), (217, 170, 171), (218, 171, 172), (219, 172, 173), (220, 173, 174), (221, 174, 175), (222, 175, 176), (223, 176, 177), (224, 177, 178), (225, 178, 179), (226, 179, 180), (227, 180, 181), (228, 181, 182), (229, 182, 183), (230, 183, 184), (231, 184, 185), (232, 185, 186), (233, 186, 187), (234, 187, 188), (235, 188, 189), (236, 189, 190), (237, 190, 191), (238, 191, 192), (239, 192, 193), (240, 193, 194), (241, 194, 195), (242, 195, 196), (243, 196, 197), (244, 197, 198), (245, 198, 199), (246, 199, 200), (247, 200, 201), (155, 201, 202), (155, 202, 203), (248, 155, 249), (250, 155, 248), (247, 155, 250), (246, 200, 247), (155, 247, 201), (251, 199, 246), (245, 199, 251), (225, 179, 226), (252, 178, 225), (226, 180, 227), (227, 181, 228), (228, 182, 229), (229, 183, 230), (230, 184, 231), (231, 185, 232), (232, 186, 233), (233, 187, 234), (234, 188, 235), (235, 189, 236), (236, 190, 237), (237, 191, 238), (238, 192, 239), (239, 193, 240), (240, 194, 241), (241, 195, 242), (242, 196, 243), (243, 197, 244), (244, 198, 245), (253, 158, 205), (204, 158, 253), (155, 157, 204), (249, 155, 204), (205, 159, 206), (206, 160, 207), (207, 161, 208), (208, 162, 209), (209, 163, 210), (210, 164, 211), (211, 165, 212), (212, 166, 213), (213, 167, 214), (214, 168, 215), (215, 169, 216), (216, 170, 217), (217, 171, 218), (218, 172, 219), (219, 173, 220), (220, 174, 221), (221, 175, 222), (222, 176, 223), (223, 177, 224), (224, 178, 252), (254, 249, 255), (255, 249, 204), (254, 256, 249), (249, 256, 248), (255, 204, 257), (257, 204, 253), (257, 253, 258), (258, 253, 205), (258, 205, 259), (259, 205, 206), (259, 206, 260), (260, 206, 207), (260, 207, 261), (261, 207, 208), (261, 208, 262), (262, 208, 209), (262, 209, 263), (263, 209, 210), (263, 210, 264), (264, 210, 211), (264, 211, 265), (265, 211, 212), (265, 212, 266), (266, 212, 213), (266, 213, 267), (267, 213, 214), (267, 214, 268), (268, 214, 215), (268, 215, 269), (269, 215, 216), (269, 216, 270), (270, 216, 217), (270, 217, 271), (271, 217, 218), (271, 218, 272), (272, 218, 219), (272, 219, 273), (273, 219, 220), (273, 220, 274), (274, 220, 221), (275, 274, 221), (222, 275, 221), (276, 275, 222), (223, 276, 222), (277, 276, 223), (224, 277, 223), (278, 277, 224), (252, 278, 224), (279, 278, 252), (225, 279, 252), (280, 279, 225), (226, 280, 225), (227, 281, 280), (226, 227, 280), (228, 282, 281), (227, 228, 281), (229, 283, 282), (228, 229, 282), (230, 284, 283), (229, 230, 283), (231, 285, 284), (230, 231, 284), (232, 286, 285), (231, 232, 285), (233, 287, 286), (232, 233, 286), (234, 288, 287), (233, 234, 287), (235, 289, 288), (234, 235, 288), (236, 290, 289), (235, 236, 289), (237, 291, 290), (236, 237, 290), (238, 292, 291), (237, 238, 291), (239, 293, 292), (238, 239, 292), (240, 294, 293), (239, 240, 293), (241, 295, 294), (240, 241, 294), (242, 296, 295), (241, 242, 295), (243, 297, 296), (242, 243, 296), (244, 298, 297), (243, 244, 297), (245, 299, 298), (244, 245, 298), (300, 299, 251), (251, 299, 245), (301, 300, 246), (246, 300, 251), (302, 301, 247), (247, 301, 246), (303, 302, 250), (250, 302, 247), (256, 303, 248), (248, 303, 250), (254, 255, 256), (256, 255, 257), (256, 257, 258), (256, 258, 259), (256, 259, 260), (256, 260, 261), (256, 261, 262), (256, 262, 263), (304, 263, 264), (305, 264, 265), (306, 265, 266), (307, 266, 267), (308, 267, 268), (309, 268, 269), (310, 269, 270), (311, 270, 271), (312, 271, 272), (313, 272, 273), (314, 273, 274), (315, 274, 275), (316, 275, 276), (317, 276, 277), (318, 277, 278), (319, 278, 279), (320, 279, 280), (321, 280, 281), (322, 281, 282), (323, 282, 283), (324, 283, 284), (325, 284, 285), (326, 285, 286), (327, 286, 287), (328, 287, 288), (329, 288, 289), (330, 289, 290), (331, 290, 291), (332, 291, 292), (333, 292, 293), (334, 293, 294), (335, 294, 295), (256, 295, 296), (256, 296, 297), (256, 297, 298), (256, 298, 299), (256, 299, 300), (256, 300, 301), (256, 301, 302), (256, 302, 303), (336, 256, 337), (325, 285, 326), (338, 256, 336), (339, 256, 338), (340, 256, 339), (341, 256, 340), (334, 294, 342), (256, 341, 295), (342, 294, 335), (341, 335, 295), (343, 293, 334), (333, 293, 343), (344, 291, 332), (331, 291, 344), (332, 292, 333), (345, 287, 328), (327, 287, 345), (328, 288, 329), (329, 289, 330), (330, 290, 331), (346, 279, 320), (318, 278, 319), (319, 279, 346), (320, 280, 321), (321, 281, 322), (322, 282, 323), (323, 283, 324), (324, 284, 325), (347, 270, 311), (310, 270, 347), (311, 271, 312), (312, 272, 313), (313, 273, 314), (348, 266, 307), (305, 265, 306), (349, 264, 305), (304, 264, 349), (350, 263, 304), (351, 256, 352), (256, 263, 350), (256, 350, 352), (353, 256, 351), (314, 274, 315), (337, 256, 353), (306, 266, 348), (307, 267, 308), (308, 268, 309), (309, 269, 310), (315, 275, 316), (316, 276, 317), (317, 277, 318), (326, 286, 327), (353, 354, 355), (337, 353, 355), (355, 356, 336), (337, 355, 336), (351, 357, 354), (353, 351, 354), (352, 358, 357), (351, 352, 357), (350, 359, 358), (352, 350, 358), (304, 360, 359), (350, 304, 359), (349, 361, 360), (304, 349, 360), (305, 362, 361), (349, 305, 361), (306, 363, 362), (305, 306, 362), (348, 364, 363), (306, 348, 363), (307, 365, 364), (348, 307, 364), (308, 366, 365), (307, 308, 365), (309, 367, 366), (308, 309, 366), (310, 368, 367), (309, 310, 367), (347, 369, 368), (310, 347, 368), (311, 370, 369), (347, 311, 369), (312, 371, 370), (311, 312, 370), (313, 372, 371), (312, 313, 371), (314, 373, 372), (313, 314, 372), (315, 374, 373), (314, 315, 373), (375, 374, 316), (316, 374, 315), (376, 375, 317), (317, 375, 316), (377, 376, 318), (318, 376, 317), (378, 377, 319), (319, 377, 318), (379, 378, 346), (346, 378, 319), (380, 379, 320), (320, 379, 346), (380, 320, 381), (381, 320, 321), (381, 321, 382), (382, 321, 322), (382, 322, 383), (383, 322, 323), (383, 323, 384), (384, 323, 324), (384, 324, 385), (385, 324, 325), (385, 325, 386), (386, 325, 326), (386, 326, 387), (387, 326, 327), (387, 327, 388), (388, 327, 345), (388, 345, 389), (389, 345, 328), (389, 328, 390), (390, 328, 329), (390, 329, 391), (391, 329, 330), (391, 330, 392), (392, 330, 331), (392, 331, 393), (393, 331, 344), (393, 344, 394), (394, 344, 332), (394, 332, 395), (395, 332, 333), (395, 333, 396), (396, 333, 343), (396, 343, 397), (397, 343, 334), (397, 334, 398), (398, 334, 342), (398, 342, 399), (399, 342, 335), (400, 399, 335), (341, 400, 335), (401, 400, 341), (340, 401, 341), (402, 401, 340), (339, 402, 340), (403, 402, 339), (338, 403, 339), (356, 403, 338), (336, 356, 338), (355, 354, 356), (356, 354, 357), (356, 357, 358), (356, 358, 359), (356, 359, 360), (356, 360, 361), (356, 361, 362), (356, 362, 363), (356, 363, 364), (356, 364, 365), (356, 365, 366), (356, 366, 367), (356, 367, 368), (356, 368, 369), (356, 369, 370), (356, 370, 371), (356, 371, 372), (356, 372, 373), (356, 373, 374), (356, 374, 375), (356, 375, 376), (356, 376, 377), (356, 377, 378), (356, 378, 379), (356, 379, 380), (356, 380, 381), (356, 381, 382), (356, 382, 383), (356, 383, 384), (356, 384, 385), (356, 385, 386), (356, 386, 387), (356, 387, 388), (356, 388, 389), (356, 389, 390), (356, 390, 391), (356, 391, 392), (356, 392, 393), (356, 393, 394), (356, 394, 395), (356, 395, 396), (356, 396, 397), (356, 397, 398), (356, 398, 399), (356, 399, 400), (356, 400, 401), (356, 401, 402), (356, 402, 403), (404, 407, 410, 409), (407, 408, 411, 410), (409, 410, 422, 419), (410, 411, 412, 422), (405, 413, 416, 415), (413, 414, 417, 416), (415, 416, 411, 408), (416, 417, 412, 411), (406, 418, 421, 420), (418, 419, 422, 421), (420, 421, 417, 414), (421, 422, 412, 417), (423, 426, 429, 428), (426, 427, 430, 429), (428, 429, 441, 438), (429, 430, 431, 441), (424, 432, 435, 434), (432, 433, 436, 435), (434, 435, 430, 427), (435, 436, 431, 430), (425, 437, 440, 439), (437, 438, 441, 440), (439, 440, 436, 433), (440, 441, 431, 436), (442, 445, 448, 447), (445, 446, 449, 448), (447, 448, 460, 457), (448, 449, 450, 460), (443, 451, 454, 453), (451, 452, 455, 454), (453, 454, 449, 446), (454, 455, 450, 449), (444, 456, 459, 458), (456, 457, 460, 459), (458, 459, 455, 452), (459, 460, 450, 455), (461, 464, 467, 466), (464, 465, 468, 467), (466, 467, 479, 476), (467, 468, 469, 479), (462, 470, 473, 472), (470, 471, 474, 473), (472, 473, 468, 465), (473, 474, 469, 468), (463, 475, 478, 477), (475, 476, 479, 478), (477, 478, 474, 471), (478, 479, 469, 474), (485, 488, 491, 490), (488, 489, 492, 491), (490, 491, 503, 500), (491, 492, 493, 503), (486, 494, 497, 496), (494, 495, 498, 497), (496, 497, 492, 489), (497, 498, 493, 492), (487, 499, 502, 501), (499, 500, 503, 502), (501, 502, 498, 495), (502, 503, 493, 498), (514, 517, 520, 519), (517, 518, 521, 520), (519, 520, 532, 529), (520, 521, 522, 532), (515, 523, 526, 525), (523, 524, 527, 526), (525, 526, 521, 518), (526, 527, 522, 521), (516, 528, 531, 530), (528, 529, 532, 531), (530, 531, 527, 524), (531, 532, 522, 527), (533, 536, 539, 538), (536, 537, 540, 539), (538, 539, 551, 548), (539, 540, 541, 551), (534, 542, 545, 544), (542, 543, 546, 545), (544, 545, 540, 537), (545, 546, 541, 540), (535, 547, 550, 549), (547, 548, 551, 550), (549, 550, 546, 543), (550, 551, 541, 546), (622, 625, 628, 627), (625, 626, 629, 628), (627, 628, 640, 637), (628, 629, 630, 640), (623, 631, 634, 633), (631, 632, 635, 634), (633, 634, 629, 626), (634, 635, 630, 629), (624, 636, 639, 638), (636, 637, 640, 639), (638, 639, 635, 632), (639, 640, 630, 635), (791, 794, 797, 796), (794, 795, 798, 797), (796, 797, 809, 806), (797, 798, 799, 809), (792, 800, 803, 802), (800, 801, 804, 803), (802, 803, 798, 795), (803, 804, 799, 798), (793, 805, 808, 807), (805, 806, 809, 808), (807, 808, 804, 801), (808, 809, 799, 804), (825, 828, 831, 830), (828, 829, 832, 831), (830, 831, 843, 840), (831, 832, 833, 843), (826, 834, 837, 836), (834, 835, 838, 837), (836, 837, 832, 829), (837, 838, 833, 832), (827, 839, 842, 841), (839, 840, 843, 842), (841, 842, 838, 835), (842, 843, 833, 838), (1064, 1067, 1070, 1069), (1067, 1068, 1071, 1070), (1069, 1070, 1082, 1079), (1070, 1071, 1072, 1082), (1065, 1073, 1076, 1075), (1073, 1074, 1077, 1076), (1075, 1076, 1071, 1068), (1076, 1077, 1072, 1071), (1066, 1078, 1081, 1080), (1078, 1079, 1082, 1081), (1080, 1081, 1077, 1074), (1081, 1082, 1072, 1077), (1083, 1086, 1089, 1088), (1086, 1087, 1090, 1089), (1088, 1089, 1101, 1098), (1089, 1090, 1091, 1101), (1084, 1092, 1095, 1094), (1092, 1093, 1096, 1095), (1094, 1095, 1090, 1087), (1095, 1096, 1091, 1090), (1085, 1097, 1100, 1099), (1097, 1098, 1101, 1100), (1099, 1100, 1096, 1093), (1100, 1101, 1091, 1096), (406, 423, 428, 418), (418, 428, 438, 419), (419, 438, 437, 409), (409, 437, 425, 404), (404, 442, 447, 407), (407, 447, 457, 408), (408, 457, 456, 415), (415, 456, 444, 405), (405, 485, 490, 413), (413, 490, 500, 414), (414, 500, 499, 420), (420, 499, 487, 406), (516, 533, 538, 528), (528, 538, 548, 529), (529, 548, 547, 519), (519, 547, 535, 514), (583, 587, 589, 586), (586, 589, 590, 585), (585, 590, 591, 584), (584, 591, 588, 582), (677, 681, 683, 680), (680, 683, 684, 679), (679, 684, 685, 678), (678, 685, 682, 676), (717, 721, 723, 720), (720, 723, 724, 719), (719, 724, 725, 718), (718, 725, 722, 716), (757, 761, 763, 760), (760, 763, 764, 759), (759, 764, 765, 758), (758, 765, 762, 756), (622, 825, 830, 625), (625, 830, 840, 626), (626, 840, 839, 633), (633, 839, 827, 623), (845, 849, 851, 848), (848, 851, 852, 847), (847, 852, 853, 846), (846, 853, 850, 844), (925, 929, 931, 928), (928, 931, 932, 927), (927, 932, 933, 926), (926, 933, 930, 924), (965, 969, 971, 968), (968, 971, 972, 967), (967, 972, 973, 966), (966, 973, 970, 964), (1005, 1009, 1011, 1008), (1008, 1011, 1012, 1007), (1007, 1012, 1013, 1006), (1006, 1013, 1010, 1004), (1045, 1049, 1051, 1048), (1048, 1051, 1052, 1047), (1047, 1052, 1053, 1046), (1046, 1053, 1050, 1044), (515, 1084, 1094, 523), (523, 1094, 1087, 524), (524, 1087, 1086, 530), (530, 1086, 1083, 516), (424, 461, 466, 432), (432, 466, 476, 433), (433, 476, 475, 439), (439, 475, 463, 425), (534, 552, 554, 542), (542, 554, 555, 543), (543, 555, 556, 549), (549, 556, 553, 535), (587, 592, 594, 589), (589, 594, 595, 590), (590, 595, 596, 591), (591, 596, 593, 588), (423, 624, 638, 426), (426, 638, 632, 427), (427, 632, 631, 434), (434, 631, 623, 424), (642, 646, 648, 645), (645, 648, 649, 644), (644, 649, 650, 643), (643, 650, 647, 641), (681, 686, 688, 683), (683, 688, 689, 684), (684, 689, 690, 685), (685, 690, 687, 682), (721, 726, 728, 723), (723, 728, 729, 724), (724, 729, 730, 725), (725, 730, 727, 722), (849, 854, 856, 851), (851, 856, 857, 852), (852, 857, 858, 853), (853, 858, 855, 850), (890, 894, 896, 893), (893, 896, 897, 892), (892, 897, 898, 891), (891, 898, 895, 889), (929, 934, 936, 931), (931, 936, 937, 932), (932, 937, 938, 933), (933, 938, 935, 930), (969, 974, 976, 971), (971, 976, 977, 972), (972, 977, 978, 973), (973, 978, 975, 970), (1009, 1014, 1016, 1011), (1011, 1016, 1017, 1012), (1012, 1017, 1018, 1013), (1013, 1018, 1015, 1010), (1049, 1054, 1056, 1051), (1051, 1056, 1057, 1052), (1052, 1057, 1058, 1053), (1053, 1058, 1055, 1050), (533, 1065, 1075, 536), (536, 1075, 1068, 537), (537, 1068, 1067, 544), (544, 1067, 1064, 534), (442, 463, 477, 445), (445, 477, 471, 446), (446, 471, 470, 453), (453, 470, 462, 443), (552, 557, 559, 554), (554, 559, 560, 555), (555, 560, 561, 556), (556, 561, 558, 553), (592, 597, 599, 594), (594, 599, 600, 595), (595, 600, 601, 596), (596, 601, 598, 593), (646, 651, 653, 648), (648, 653, 654, 649), (649, 654, 655, 650), (650, 655, 652, 647), (686, 691, 693, 688), (688, 693, 694, 689), (689, 694, 695, 690), (690, 695, 692, 687), (726, 731, 733, 728), (728, 733, 734, 729), (729, 734, 735, 730), (730, 735, 732, 727), (767, 771, 773, 770), (770, 773, 774, 769), (769, 774, 775, 768), (768, 775, 772, 766), (894, 899, 901, 896), (896, 901, 902, 897), (897, 902, 903, 898), (898, 903, 900, 895), (934, 939, 941, 936), (936, 941, 942, 937), (937, 942, 943, 938), (938, 943, 940, 935), (974, 979, 981, 976), (976, 981, 982, 977), (977, 982, 983, 978), (978, 983, 980, 975), (1014, 1019, 1021, 1016), (1016, 1021, 1022, 1017), (1017, 1022, 1023, 1018), (1018, 1023, 1020, 1015), (1054, 1059, 1061, 1056), (1056, 1061, 1062, 1057), (1057, 1062, 1063, 1058), (1058, 1063, 1060, 1055), (854, 859, 861, 856), (856, 861, 862, 857), (857, 862, 863, 858), (858, 863, 860, 855), (443, 791, 796, 451), (451, 796, 806, 452), (452, 806, 805, 458), (458, 805, 793, 444), (557, 562, 564, 559), (559, 564, 565, 560), (560, 565, 566, 561), (561, 566, 563, 558), (597, 602, 604, 599), (599, 604, 605, 600), (600, 605, 606, 601), (601, 606, 603, 598), (651, 656, 658, 653), (653, 658, 659, 654), (654, 659, 660, 655), (655, 660, 657, 652), (691, 696, 698, 693), (693, 698, 699, 694), (694, 699, 700, 695), (695, 700, 697, 692), (731, 736, 738, 733), (733, 738, 739, 734), (734, 739, 740, 735), (735, 740, 737, 732), (771, 776, 778, 773), (773, 778, 779, 774), (774, 779, 780, 775), (775, 780, 777, 772), (461, 827, 841, 464), (464, 841, 835, 465), (465, 835, 834, 472), (472, 834, 826, 462), (859, 864, 866, 861), (861, 866, 867, 862), (862, 867, 868, 863), (863, 868, 865, 860), (899, 904, 906, 901), (901, 906, 907, 902), (902, 907, 908, 903), (903, 908, 905, 900), (939, 944, 946, 941), (941, 946, 947, 942), (942, 947, 948, 943), (943, 948, 945, 940), (979, 984, 986, 981), (981, 986, 987, 982), (982, 987, 988, 983), (983, 988, 985, 980), (1019, 1024, 1026, 1021), (1021, 1026, 1027, 1022), (1022, 1027, 1028, 1023), (1023, 1028, 1025, 1020), (1059, 1064, 1069, 1061), (1061, 1069, 1079, 1062), (1062, 1079, 1078, 1063), (1063, 1078, 1066, 1060), (791, 1085, 1099, 794), (794, 1099, 1093, 795), (795, 1093, 1092, 802), (802, 1092, 1084, 792), (562, 567, 569, 564), (564, 569, 570, 565), (565, 570, 571, 566), (566, 571, 568, 563), (602, 607, 609, 604), (604, 609, 610, 605), (605, 610, 611, 606), (606, 611, 608, 603), (656, 661, 663, 658), (658, 663, 664, 659), (659, 664, 665, 660), (660, 665, 662, 657), (481, 666, 668, 484), (484, 668, 669, 483), (483, 669, 670, 482), (482, 670, 667, 480), (480, 671, 673, 482), (482, 673, 674, 483), (483, 674, 675, 484), (484, 675, 672, 481), (696, 701, 703, 698), (698, 703, 704, 699), (699, 704, 705, 700), (700, 705, 702, 697), (736, 741, 743, 738), (738, 743, 744, 739), (739, 744, 745, 740), (740, 745, 742, 737), (776, 781, 783, 778), (778, 783, 784, 779), (779, 784, 785, 780), (780, 785, 782, 777), (811, 815, 817, 814), (814, 817, 818, 813), (813, 818, 819, 812), (812, 819, 816, 810), (864, 869, 871, 866), (866, 871, 872, 867), (867, 872, 873, 868), (868, 873, 870, 865), (810, 890, 893, 812), (812, 893, 892, 813), (813, 892, 891, 814), (814, 891, 889, 811), (904, 909, 911, 906), (906, 911, 912, 907), (907, 912, 913, 908), (908, 913, 910, 905), (944, 949, 951, 946), (946, 951, 952, 947), (947, 952, 953, 948), (948, 953, 950, 945), (984, 989, 991, 986), (986, 991, 992, 987), (987, 992, 993, 988), (988, 993, 990, 985), (1024, 1029, 1031, 1026), (1026, 1031, 1032, 1027), (1027, 1032, 1033, 1028), (1028, 1033, 1030, 1025), (1065, 1083, 1088, 1073), (1073, 1088, 1098, 1074), (1074, 1098, 1097, 1080), (1080, 1097, 1085, 1066), (486, 515, 525, 494), (494, 525, 518, 495), (495, 518, 517, 501), (501, 517, 514, 487), (567, 572, 574, 569), (569, 574, 575, 570), (570, 575, 576, 571), (571, 576, 573, 568), (607, 612, 614, 609), (609, 614, 615, 610), (610, 615, 616, 611), (611, 616, 613, 608), (661, 667, 670, 663), (663, 670, 669, 664), (664, 669, 668, 665), (665, 668, 666, 662), (701, 706, 708, 703), (703, 708, 709, 704), (704, 709, 710, 705), (705, 710, 707, 702), (741, 746, 748, 743), (743, 748, 749, 744), (744, 749, 750, 745), (745, 750, 747, 742), (781, 786, 788, 783), (783, 788, 789, 784), (784, 789, 790, 785), (785, 790, 787, 782), (485, 793, 807, 488), (488, 807, 801, 489), (489, 801, 800, 496), (496, 800, 792, 486), (869, 874, 876, 871), (871, 876, 877, 872), (872, 877, 878, 873), (873, 878, 875, 870), (815, 884, 886, 817), (817, 886, 887, 818), (818, 887, 888, 819), (819, 888, 885, 816), (909, 914, 916, 911), (911, 916, 917, 912), (912, 917, 918, 913), (913, 918, 915, 910), (949, 954, 956, 951), (951, 956, 957, 952), (952, 957, 958, 953), (953, 958, 955, 950), (989, 994, 996, 991), (991, 996, 997, 992), (992, 997, 998, 993), (993, 998, 995, 990), (1029, 1034, 1036, 1031), (1031, 1036, 1037, 1032), (1032, 1037, 1038, 1033), (1033, 1038, 1035, 1030), (505, 509, 511, 508), (508, 511, 512, 507), (507, 512, 513, 506), (506, 513, 510, 504), (572, 577, 579, 574), (574, 579, 580, 575), (575, 580, 581, 576), (576, 581, 578, 573), (612, 642, 645, 614), (614, 645, 644, 615), (615, 644, 643, 616), (616, 643, 641, 613), (706, 711, 713, 708), (708, 713, 714, 709), (709, 714, 715, 710), (710, 715, 712, 707), (746, 751, 753, 748), (748, 753, 754, 749), (749, 754, 755, 750), (750, 755, 752, 747), (504, 762, 765, 506), (506, 765, 764, 507), (507, 764, 763, 508), (508, 763, 761, 505), (821, 826, 836, 824), (824, 836, 829, 823), (823, 829, 828, 822), (822, 828, 825, 820), (820, 845, 848, 822), (822, 848, 847, 823), (823, 847, 846, 824), (824, 846, 844, 821), (874, 879, 881, 876), (876, 881, 882, 877), (877, 882, 883, 878), (878, 883, 880, 875), (914, 919, 921, 916), (916, 921, 922, 917), (917, 922, 923, 918), (918, 923, 920, 915), (954, 959, 961, 956), (956, 961, 962, 957), (957, 962, 963, 958), (958, 963, 960, 955), (994, 999, 1001, 996), (996, 1001, 1002, 997), (997, 1002, 1003, 998), (998, 1003, 1000, 995), (1034, 1039, 1041, 1036), (1036, 1041, 1042, 1037), (1037, 1042, 1043, 1038), (1038, 1043, 1040, 1035), (577, 583, 586, 579), (579, 586, 585, 580), (580, 585, 584, 581), (581, 584, 582, 578), (618, 622, 627, 621), (621, 627, 637, 620), (620, 637, 636, 619), (619, 636, 624, 617), (671, 677, 680, 673), (673, 680, 679, 674), (674, 679, 678, 675), (675, 678, 676, 672), (711, 717, 720, 713), (713, 720, 719, 714), (714, 719, 718, 715), (715, 718, 716, 712), (751, 757, 760, 753), (753, 760, 759, 754), (754, 759, 758, 755), (755, 758, 756, 752), (509, 767, 770, 511), (511, 770, 769, 512), (512, 769, 768, 513), (513, 768, 766, 510), (617, 787, 790, 619), (619, 790, 789, 620), (620, 789, 788, 621), (621, 788, 786, 618), (879, 885, 888, 881), (881, 888, 887, 882), (882, 887, 886, 883), (883, 886, 884, 880), (919, 925, 928, 921), (921, 928, 927, 922), (922, 927, 926, 923), (923, 926, 924, 920), (959, 965, 968, 961), (961, 968, 967, 962), (962, 967, 966, 963), (963, 966, 964, 960), (999, 1005, 1008, 1001), (1001, 1008, 1007, 1002), (1002, 1007, 1006, 1003), (1003, 1006, 1004, 1000), (1039, 1045, 1048, 1041), (1041, 1048, 1047, 1042), (1042, 1047, 1046, 1043), (1043, 1046, 1044, 1040), (423, 406, 504)])
me_ramp.polygons.foreach_set('use_smooth', [True] * 1608)
me_ramp.use_remesh_fix_poles = True
me_ramp.use_remesh_preserve_attributes = False
me_ramp.use_mirror_vertex_groups = False
me_ramp.update()

# ---- objects
ob_ramp = bpy.data.objects.new('Ramp', me_ramp)

# ---- transforms, parenting, visibility, modifiers, constraints
ob_ramp.location = (0.0, 0.0, 0.0)
ob_ramp.lineart.crease_threshold = 0.0

# ---- collection membership
col_collection.objects.link(ob_ramp)

# ---- scene / render settings (as saved in the file)
scene.frame_start = 1; scene.frame_end = 250; scene.frame_set(1)
scene.render.engine = 'BLENDER_EEVEE_NEXT'
scene.cycles.use_denoising = False
scene.cycles.samples = 128
scene.cycles.sampling_pattern = 'TABULATED_SOBOL'
scene.cycles.use_adaptive_sampling = False
scene.cycles.use_light_tree = False
scene.view_settings.view_transform = 'Filmic'
bpy.context.view_layer.update()

# ---- added for rendering (the .blend has no active camera and no usable light): camera, sun
cam_auto = bpy.data.cameras.new('AutoCamera')
cam_auto.lens = 50.0
cam_auto.sensor_width = 36.0
cam_auto.clip_end = 1000.0
ob_auto_camera = bpy.data.objects.new('AutoCamera', cam_auto)
scene.collection.objects.link(ob_auto_camera)
ob_auto_camera.location = (54.5065, -65.4079, 43.5155)
ob_auto_camera.rotation_euler = (1.09748, -7.21219e-08, 0.694738)
scene.camera = ob_auto_camera
light_auto_sun = bpy.data.lights.new('AutoSun', 'SUN')
light_auto_sun.energy = 3.0
light_auto_sun.angle = 0.0523599
ob_auto_sun = bpy.data.objects.new('AutoSun', light_auto_sun)
scene.collection.objects.link(ob_auto_sun)
ob_auto_sun.rotation_euler = (0.872665, 0.174533, 0.523599)
bpy.context.view_layer.update()

